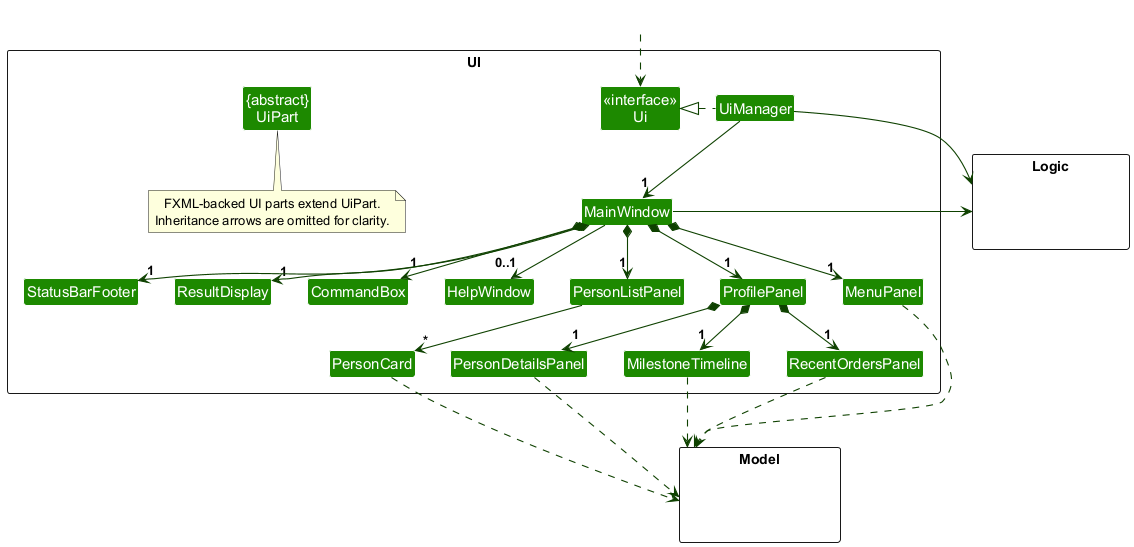

The diagram above was rendered by PlantUML. Its source (embedded in the PNG):
@startuml
!include style.puml
skinparam arrowThickness 1.1
skinparam arrowColor UI_COLOR_T4
skinparam classBackgroundColor UI_COLOR
skinparam nodesep 35
skinparam ranksep 45

package UI <<Rectangle>>{
Class "<<interface>>\nUi" as Ui
Class "{abstract}\nUiPart" as UiPart
Class UiManager
Class MainWindow
Class HelpWindow
Class ResultDisplay
Class PersonListPanel
Class PersonCard
Class ProfilePanel
Class PersonDetailsPanel
Class MilestoneTimeline
Class RecentOrdersPanel
Class MenuPanel
Class StatusBarFooter
Class CommandBox
note bottom of UiPart
  FXML-backed UI parts extend UiPart.
  Inheritance arrows are omitted for clarity.
end note
}

package Model <<Rectangle>> {
Class HiddenModel #FFFFFF
}

package Logic <<Rectangle>> {
Class HiddenLogic #FFFFFF
}

Class HiddenOutside #FFFFFF
HiddenOutside ..> Ui

UiManager .left.|> Ui
UiManager -down-> "1" MainWindow
MainWindow *-down->  "1" CommandBox
MainWindow *-down-> "1" ResultDisplay
MainWindow *-down-> "1" PersonListPanel
MainWindow *-down-> "1" ProfilePanel
MainWindow *-down-> "1" MenuPanel
MainWindow *-down-> "1" StatusBarFooter
MainWindow --> "0..1" HelpWindow

PersonListPanel -down-> "*" PersonCard
ProfilePanel *-down-> "1" PersonDetailsPanel
ProfilePanel *-down-> "1" MilestoneTimeline
ProfilePanel *-down-> "1" RecentOrdersPanel

PersonCard ..down.> Model
PersonDetailsPanel ..down.> Model
MilestoneTimeline ..down.> Model
RecentOrdersPanel ..down.> Model
MenuPanel ..down.> Model
UiManager -right-> Logic
MainWindow -left-> Logic

PersonListPanel -[hidden]left- HelpWindow
HelpWindow -[hidden]left- CommandBox
CommandBox -[hidden]left- ResultDisplay
ResultDisplay -[hidden]left- StatusBarFooter

@enduml